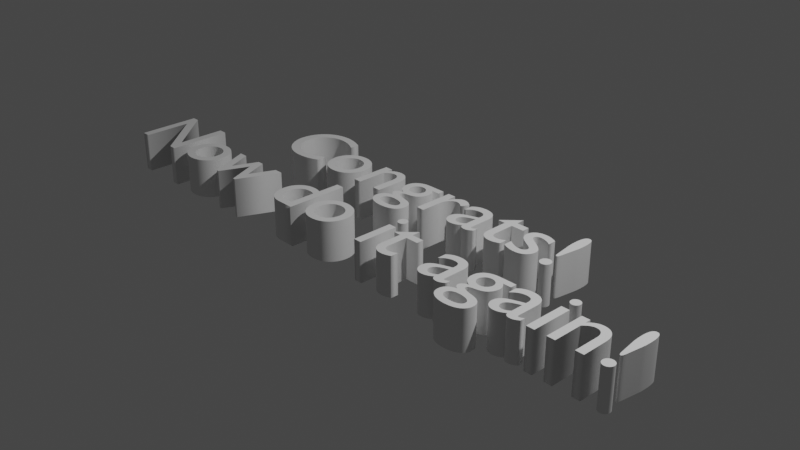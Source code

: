 # Source: Congrats.blend  (saved by Blender 3.4.6; exported with 4.5.12 LTS)
import bpy
from mathutils import Matrix  # noqa: F401  (used for matrix-valued properties, if any)

bpy.ops.wm.read_factory_settings(use_empty=True)
scene = bpy.context.scene
scene.name = 'Scene'

# ---- collections
col_collection = bpy.data.collections.new('Collection'); scene.collection.children.link(col_collection)

# ---- world
world_world = bpy.data.worlds.new('World'); scene.world = world_world
world_world.use_nodes = True; world_world.node_tree.nodes.clear()
_N = world_world.node_tree.nodes; _L = world_world.node_tree.links
n0 = _N.new('ShaderNodeOutputWorld'); n0.name = 'World Output'; n0.location = (300, 300)
n1 = _N.new('ShaderNodeBackground'); n1.name = 'Background'; n1.location = (10, 300)
n1.inputs[0].default_value = (0.05088, 0.05088, 0.05088, 1.0)
_L.new(n1.outputs[0], n0.inputs[0])
n0.is_active_output = True
world_world.color = (0.05088, 0.05088, 0.05088)
world_world.use_sun_shadow = False
world_world.sun_shadow_jitter_overblur = 0.0

# ---- cameras
cam_camera = bpy.data.cameras.new('Camera')
cam_camera.clip_end = 100.0
cam_camera.ortho_scale = 7.314

# ---- lights
light_light = bpy.data.lights.new('Light', 'POINT')
light_light.transmission_factor = 0.0
light_light.energy = 1000.0
light_light.shadow_soft_size = 0.1
light_light.shadow_maximum_resolution = 0.006
light_light.use_absolute_resolution = True

# ---- curves / text
txt_text = bpy.data.curves.new('Text', 'FONT')
txt_text.dimensions = '2D'
txt_text.body = 'Congrats!'
txt_text.extrude = 0.22
txt_text.align_x = 'CENTER'
txt_text_001 = bpy.data.curves.new('Text.001', 'FONT')
txt_text_001.dimensions = '2D'
txt_text_001.body = 'Now do it again!'
txt_text_001.extrude = 0.22
txt_text_001.align_x = 'CENTER'

# ---- objects
ob_light = bpy.data.objects.new('Light', light_light)
ob_camera = bpy.data.objects.new('Camera', cam_camera)
ob_text = bpy.data.objects.new('Text', txt_text)
ob_text_001 = bpy.data.objects.new('Text.001', txt_text_001)

# ---- transforms, parenting, visibility, modifiers, constraints
ob_light.location = (4.076, 1.005, 5.904)
ob_light.rotation_euler = (0.6503, 0.05522, 1.866)
ob_light.lock_rotations_4d = False
ob_light.empty_display_type = 'ARROWS'
ob_light.color = (0.0, 0.0, 0.0, 0.0)
ob_light.lineart.crease_threshold = 0.0
ob_camera.location = (7.359, -6.926, 4.958)
ob_camera.rotation_euler = (1.109, 0.0, 0.8149)
ob_camera.lock_rotations_4d = False
ob_camera.empty_display_type = 'ARROWS'
ob_camera.color = (0.0, 0.0, 0.0, 0.0)
ob_camera.display_type = 'WIRE'
ob_camera.lineart.crease_threshold = 0.0
ob_text.location = (0.0, 0.0, 0.0)
ob_text_001.location = (0.0, -0.9062, 0.0)

# ---- collection membership
col_collection.objects.link(ob_light)
col_collection.objects.link(ob_camera)
col_collection.objects.link(ob_text)
col_collection.objects.link(ob_text_001)

# ---- scene / render settings (as saved in the file)
scene.camera = ob_camera
scene.frame_start = 1; scene.frame_end = 250; scene.frame_set(1)
scene.render.engine = 'BLENDER_EEVEE_NEXT'
scene.cycles.sampling_pattern = 'TABULATED_SOBOL'
scene.cycles.use_light_tree = False
scene.view_settings.view_transform = 'Filmic'
bpy.context.view_layer.update()
